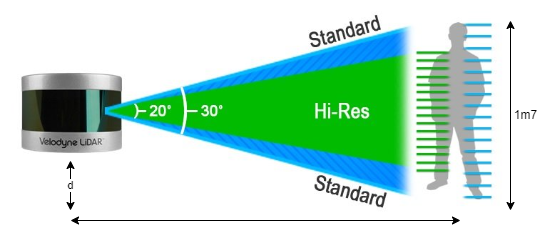

The diagram above was exported from draw.io. Its source (the exported page's mxGraphModel, read from the mxfile embedded in the PNG):
<mxGraphModel dx="1069" dy="576" grid="1" gridSize="10" guides="1" tooltips="1" connect="1" arrows="1" fold="1" page="1" pageScale="1" pageWidth="850" pageHeight="1100" math="0" shadow="0">
  <root>
    <mxCell id="0" />
    <mxCell id="1" parent="0" />
    <mxCell id="2" value="" style="shape=image;verticalLabelPosition=bottom;labelBackgroundColor=default;verticalAlign=top;aspect=fixed;imageAspect=0;image=https://robu.in/wp-content/uploads/2022/06/dcddsc.jpg;" vertex="1" parent="1">
      <mxGeometry x="180" y="310" width="520" height="213" as="geometry" />
    </mxCell>
    <mxCell id="3" value="" style="endArrow=classic;startArrow=classic;html=1;rounded=0;" edge="1" parent="1">
      <mxGeometry width="50" height="50" relative="1" as="geometry">
        <mxPoint x="689.9999999999998" y="520" as="sourcePoint" />
        <mxPoint x="689.9999999999998" y="330.0000000000001" as="targetPoint" />
      </mxGeometry>
    </mxCell>
    <mxCell id="4" value="1m7" style="text;html=1;align=center;verticalAlign=middle;resizable=0;points=[];autosize=1;strokeColor=none;fillColor=none;" vertex="1" parent="1">
      <mxGeometry x="680" y="410" width="50" height="30" as="geometry" />
    </mxCell>
    <mxCell id="5" value="d" style="endArrow=classic;startArrow=classic;html=1;rounded=0;" edge="1" parent="1">
      <mxGeometry width="50" height="50" relative="1" as="geometry">
        <mxPoint x="250" y="520" as="sourcePoint" />
        <mxPoint x="250" y="470" as="targetPoint" />
      </mxGeometry>
    </mxCell>
    <mxCell id="6" value="" style="endArrow=classic;startArrow=classic;html=1;rounded=0;" edge="1" parent="1">
      <mxGeometry width="50" height="50" relative="1" as="geometry">
        <mxPoint x="250" y="530" as="sourcePoint" />
        <mxPoint x="639.9999999999998" y="530" as="targetPoint" />
      </mxGeometry>
    </mxCell>
  </root>
</mxGraphModel>